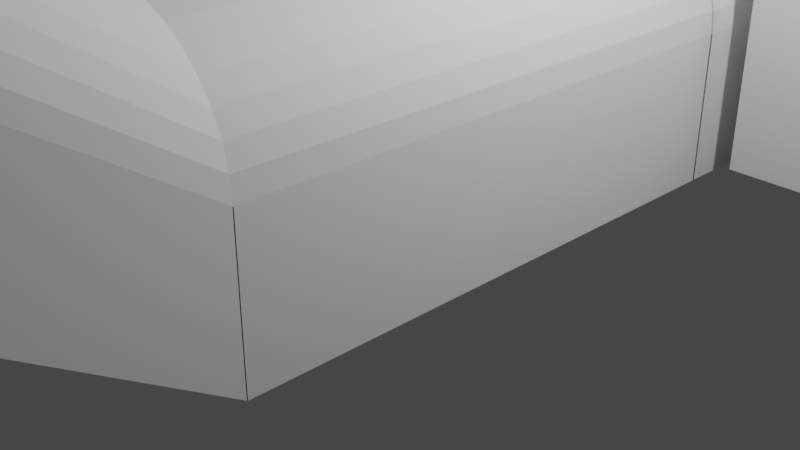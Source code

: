 # Source: Estrutura4.blend  (saved by Blender 3.0.32; exported with 4.5.12 LTS)
import bpy
from mathutils import Matrix  # noqa: F401  (used for matrix-valued properties, if any)

bpy.ops.wm.read_factory_settings(use_empty=True)
scene = bpy.context.scene
scene.name = 'Scene'

# ---- collections
col_collection = bpy.data.collections.new('Collection'); scene.collection.children.link(col_collection)
col_collection_2 = bpy.data.collections.new('Collection 2'); scene.collection.children.link(col_collection_2)
col_collection_3 = bpy.data.collections.new('Collection 3'); scene.collection.children.link(col_collection_3)
col_collection_4 = bpy.data.collections.new('Collection 4'); scene.collection.children.link(col_collection_4)

# ---- world
world_world = bpy.data.worlds.new('World'); scene.world = world_world
world_world.use_nodes = True; world_world.node_tree.nodes.clear()
_N = world_world.node_tree.nodes; _L = world_world.node_tree.links
n0 = _N.new('ShaderNodeOutputWorld'); n0.name = 'World Output'; n0.location = (300, 300)
n1 = _N.new('ShaderNodeBackground'); n1.name = 'Background'; n1.location = (10, 300)
n1.inputs[0].default_value = (0.05088, 0.05088, 0.05088, 1.0)
_L.new(n1.outputs[0], n0.inputs[0])
n0.is_active_output = True
world_world.color = (0.05088, 0.05088, 0.05088)
world_world.use_sun_shadow = False
world_world.sun_shadow_jitter_overblur = 0.0

# ---- cameras
cam_camera = bpy.data.cameras.new('Camera')
cam_camera.clip_end = 100.0
cam_camera.ortho_scale = 7.314

# ---- lights
light_light = bpy.data.lights.new('Light', 'POINT')
light_light.transmission_factor = 0.0
light_light.energy = 1000.0
light_light.shadow_soft_size = 0.1
light_light.shadow_maximum_resolution = 0.006
light_light.use_absolute_resolution = True

# ---- meshes
me_cube_001 = bpy.data.meshes.new('Cube.001')
me_cube_001.from_pydata([(-1.5, -3.0, -1.5), (-1.5, 3.0, -1.5), (1.5, -3.0, -1.5), (1.5, 3.0, -1.5), (-0.1359, -3.0, 1.5), (-1.5, -3.0, 0.1359), (-0.3728, -3.0, 1.479), (-0.6025, -3.0, 1.418), (-0.818, -3.0, 1.317), (-1.013, -3.0, 1.181), (-1.181, -3.0, 1.013), (-1.317, -3.0, 0.818), (-1.418, -3.0, 0.6025), (-1.479, -3.0, 0.3728), (-1.5, 3.0, 0.1359), (-0.1359, 3.0, 1.5), (-1.479, 3.0, 0.3728), (-1.418, 3.0, 0.6025), (-1.317, 3.0, 0.818), (-1.181, 3.0, 1.013), (-1.013, 3.0, 1.181), (-0.818, 3.0, 1.317), (-0.6025, 3.0, 1.418), (-0.3728, 3.0, 1.479), (1.5, -3.0, 0.1359), (0.1359, -3.0, 1.5), (1.479, -3.0, 0.3728), (1.418, -3.0, 0.6025), (1.317, -3.0, 0.818), (1.181, -3.0, 1.013), (1.013, -3.0, 1.181), (0.818, -3.0, 1.317), (0.6025, -3.0, 1.418), (0.3728, -3.0, 1.479), (0.1359, 3.0, 1.5), (1.5, 3.0, 0.1359), (0.3728, 3.0, 1.479), (0.6025, 3.0, 1.418), (0.818, 3.0, 1.317), (1.013, 3.0, 1.181), (1.181, 3.0, 1.013), (1.317, 3.0, 0.818), (1.418, 3.0, 0.6025), (1.479, 3.0, 0.3728)], [], [(34, 25, 4, 15), (1, 0, 2, 3), (3, 2, 24, 35), (4, 6, 23, 15), (6, 7, 22, 23), (7, 8, 21, 22), (8, 9, 20, 21), (9, 10, 19, 20), (10, 11, 18, 19), (11, 12, 17, 18), (12, 13, 16, 17), (13, 5, 14, 16), (34, 36, 33, 25), (36, 37, 32, 33), (37, 38, 31, 32), (38, 39, 30, 31), (39, 40, 29, 30), (40, 41, 28, 29), (41, 42, 27, 28), (42, 43, 26, 27), (43, 35, 24, 26), (0, 1, 14, 5)])
_uv = me_cube_001.uv_layers.new(name='UVMap')
_uv.uv.foreach_set('vector', [0.7387, 0.5, 0.7387, 0.75, 0.7613, 0.75, 0.7613, 0.5, 0.125, 0.5, 0.125, 0.75, 0.375, 0.75, 0.375, 0.5, 0.375, 0.5, 0.375, 0.75, 0.5113, 0.75, 0.5113, 0.5, 0.7613, 0.75, 0.7811, 0.75, 0.7811, 0.5, 0.7613, 0.5, 0.7811, 0.75, 0.8002, 0.75, 0.8002, 0.5, 0.7811, 0.5, 0.8002, 0.75, 0.8182, 0.75, 0.8182, 0.5, 0.8002, 0.5, 0.8182, 0.75, 0.8344, 0.75, 0.8344, 0.5, 0.8182, 0.5, 0.625, 0.0, 0.5844, 0.0, 0.5844, 0.25, 0.625, 0.25, 0.5844, 0.0, 0.5682, 0.0, 0.5682, 0.25, 0.5844, 0.25, 0.5682, 0.0, 0.5502, 0.0, 0.5502, 0.25, 0.5682, 0.25, 0.5502, 0.0, 0.5311, 0.0, 0.5311, 0.25, 0.5502, 0.25, 0.5311, 0.0, 0.5113, 0.0, 0.5113, 0.25, 0.5311, 0.25, 0.7387, 0.5, 0.7189, 0.5, 0.7189, 0.75, 0.7387, 0.75, 0.7189, 0.5, 0.6998, 0.5, 0.6998, 0.75, 0.7189, 0.75, 0.6998, 0.5, 0.6818, 0.5, 0.6818, 0.75, 0.6998, 0.75, 0.6818, 0.5, 0.6656, 0.5, 0.6656, 0.75, 0.6818, 0.75, 0.6656, 0.5, 0.5844, 0.5, 0.5844, 0.75, 0.6656, 0.75, 0.5844, 0.5, 0.5682, 0.5, 0.5682, 0.75, 0.5844, 0.75, 0.5682, 0.5, 0.5502, 0.5, 0.5502, 0.75, 0.5682, 0.75, 0.5502, 0.5, 0.5311, 0.5, 0.5311, 0.75, 0.5502, 0.75, 0.5311, 0.5, 0.5113, 0.5, 0.5113, 0.75, 0.5311, 0.75, 0.375, 0.0, 0.375, 0.25, 0.5113, 0.25, 0.5113, 0.0])
me_cube_001.use_remesh_fix_poles = True
me_cube_001.use_remesh_preserve_attributes = False
me_cube_001.update()
me_cube = bpy.data.meshes.new('Cube')
me_cube.from_pydata([(-1.5, -0.15, 0.1), (-1.5, 0.15, -0.1), (-1.5, 0.15, 0.1), (1.5, -0.15, 0.1), (1.5, 0.15, -0.1), (1.5, 0.15, 0.1), (-1.5, -3.741, 2.491), (-1.5, 0.1494, -0.1), (1.5, -3.741, 2.491), (1.5, 0.1494, -0.1), (-0.1359, -3.741, 5.491), (-1.5, -3.741, 4.127), (-0.3728, -3.741, 5.47), (-0.6025, -3.741, 5.409), (-0.818, -3.741, 5.308), (-1.013, -3.741, 5.172), (-1.181, -3.741, 5.004), (-1.317, -3.741, 4.809), (-1.418, -3.741, 4.593), (-1.479, -3.741, 4.364), (-1.5, 0.1494, 1.536), (-0.1359, 0.1494, 2.9), (-1.479, 0.1494, 1.773), (-1.418, 0.1494, 2.002), (-1.317, 0.1494, 2.218), (-1.181, 0.1494, 2.413), (-1.013, 0.1494, 2.581), (-0.818, 0.1494, 2.717), (-0.6025, 0.1494, 2.818), (-0.3728, 0.1494, 2.879), (1.5, -3.741, 4.127), (0.1359, -3.741, 5.491), (1.479, -3.741, 4.364), (1.418, -3.741, 4.593), (1.317, -3.741, 4.809), (1.181, -3.741, 5.004), (1.013, -3.741, 5.172), (0.818, -3.741, 5.308), (0.6025, -3.741, 5.409), (0.3728, -3.741, 5.47), (0.1359, 0.1494, 2.9), (1.5, 0.1494, 1.536), (0.3728, 0.1494, 2.879), (0.6025, 0.1494, 2.818), (0.818, 0.1494, 2.717), (1.013, 0.1494, 2.581), (1.181, 0.1494, 2.413), (1.317, 0.1494, 2.218), (1.418, 0.1494, 2.002), (1.479, 0.1494, 1.773), (-1.5, -0.4506, 0.3), (-1.5, -0.1506, 0.1), (-1.5, -0.1506, 0.3), (1.5, -0.4506, 0.3), (1.5, -0.1506, 0.1), (1.5, -0.1506, 0.3), (-1.5, -0.7506, 0.5), (-1.5, -0.4506, 0.3), (-1.5, -0.4506, 0.5), (1.5, -0.7506, 0.5), (1.5, -0.4506, 0.3), (1.5, -0.4506, 0.5), (-1.5, -1.051, 0.7), (-1.5, -0.7506, 0.5), (-1.5, -0.7506, 0.7), (1.5, -1.051, 0.7), (1.5, -0.7506, 0.5), (1.5, -0.7506, 0.7), (-1.5, -1.351, 0.9), (-1.5, -1.051, 0.7), (-1.5, -1.051, 0.9), (1.5, -1.351, 0.9), (1.5, -1.051, 0.7), (1.5, -1.051, 0.9), (-1.5, -1.651, 1.1), (-1.5, -1.351, 0.9), (-1.5, -1.351, 1.1), (1.5, -1.651, 1.1), (1.5, -1.351, 0.9), (1.5, -1.351, 1.1), (-1.5, -1.951, 1.3), (-1.5, -1.651, 1.1), (-1.5, -1.651, 1.3), (1.5, -1.951, 1.3), (1.5, -1.651, 1.1), (1.5, -1.651, 1.3), (-1.5, -2.248, 1.499), (-1.5, -1.948, 1.299), (-1.5, -1.948, 1.499), (1.5, -2.248, 1.499), (1.5, -1.948, 1.299), (1.5, -1.948, 1.499), (-1.5, -2.545, 1.7), (-1.5, -2.245, 1.5), (-1.5, -2.245, 1.7), (1.5, -2.545, 1.7), (1.5, -2.245, 1.5), (1.5, -2.245, 1.7), (-1.5, -2.844, 1.901), (-1.5, -2.544, 1.701), (-1.5, -2.544, 1.901), (1.5, -2.844, 1.901), (1.5, -2.544, 1.701), (1.5, -2.544, 1.901), (-1.5, -3.142, 2.099), (-1.5, -2.842, 1.899), (-1.5, -2.842, 2.099), (1.5, -3.142, 2.099), (1.5, -2.842, 1.899), (1.5, -2.842, 2.099), (-1.5, -3.444, 2.298), (-1.5, -3.144, 2.098), (-1.5, -3.144, 2.298), (1.5, -3.444, 2.298), (1.5, -3.144, 2.098), (1.5, -3.144, 2.298), (-1.5, -3.743, 2.497), (-1.5, -3.443, 2.297), (-1.5, -3.443, 2.497), (1.5, -3.743, 2.497), (1.5, -3.443, 2.297), (1.5, -3.443, 2.497)], [], [(1, 2, 5, 4), (5, 2, 0, 3), (40, 31, 10, 21), (9, 8, 30, 41), (10, 12, 29, 21), (12, 13, 28, 29), (13, 14, 27, 28), (14, 15, 26, 27), (15, 16, 25, 26), (16, 17, 24, 25), (17, 18, 23, 24), (18, 19, 22, 23), (19, 11, 20, 22), (40, 42, 39, 31), (42, 43, 38, 39), (43, 44, 37, 38), (44, 45, 36, 37), (45, 46, 35, 36), (46, 47, 34, 35), (47, 48, 33, 34), (48, 49, 32, 33), (49, 41, 30, 32), (6, 7, 20, 11), (51, 52, 55, 54), (55, 52, 50, 53), (57, 58, 61, 60), (61, 58, 56, 59), (63, 64, 67, 66), (67, 64, 62, 65), (69, 70, 73, 72), (73, 70, 68, 71), (75, 76, 79, 78), (79, 76, 74, 77), (81, 82, 85, 84), (85, 82, 80, 83), (87, 88, 91, 90), (91, 88, 86, 89), (93, 94, 97, 96), (97, 94, 92, 95), (99, 100, 103, 102), (103, 100, 98, 101), (105, 106, 109, 108), (109, 106, 104, 107), (111, 112, 115, 114), (115, 112, 110, 113), (117, 118, 121, 120), (121, 118, 116, 119)])
_uv = me_cube.uv_layers.new(name='UVMap')
_uv.uv.foreach_set('vector', [0.375, 0.25, 0.625, 0.25, 0.625, 0.5, 0.375, 0.5, 0.625, 0.5, 0.875, 0.5, 0.875, 0.75, 0.625, 0.75, 0.7387, 0.5, 0.7387, 0.75, 0.7613, 0.75, 0.7613, 0.5, 0.375, 0.5, 0.375, 0.75, 0.5113, 0.75, 0.5113, 0.5, 0.7613, 0.75, 0.7811, 0.75, 0.7811, 0.5, 0.7613, 0.5, 0.7811, 0.75, 0.8002, 0.75, 0.8002, 0.5, 0.7811, 0.5, 0.8002, 0.75, 0.8182, 0.75, 0.8182, 0.5, 0.8002, 0.5, 0.8182, 0.75, 0.8344, 0.75, 0.8344, 0.5, 0.8182, 0.5, 0.625, 0.0, 0.5844, 0.0, 0.5844, 0.25, 0.625, 0.25, 0.5844, 0.0, 0.5682, 0.0, 0.5682, 0.25, 0.5844, 0.25, 0.5682, 0.0, 0.5502, 0.0, 0.5502, 0.25, 0.5682, 0.25, 0.5502, 0.0, 0.5311, 0.0, 0.5311, 0.25, 0.5502, 0.25, 0.5311, 0.0, 0.5113, 0.0, 0.5113, 0.25, 0.5311, 0.25, 0.7387, 0.5, 0.7189, 0.5, 0.7189, 0.75, 0.7387, 0.75, 0.7189, 0.5, 0.6998, 0.5, 0.6998, 0.75, 0.7189, 0.75, 0.6998, 0.5, 0.6818, 0.5, 0.6818, 0.75, 0.6998, 0.75, 0.6818, 0.5, 0.6656, 0.5, 0.6656, 0.75, 0.6818, 0.75, 0.6656, 0.5, 0.5844, 0.5, 0.5844, 0.75, 0.6656, 0.75, 0.5844, 0.5, 0.5682, 0.5, 0.5682, 0.75, 0.5844, 0.75, 0.5682, 0.5, 0.5502, 0.5, 0.5502, 0.75, 0.5682, 0.75, 0.5502, 0.5, 0.5311, 0.5, 0.5311, 0.75, 0.5502, 0.75, 0.5311, 0.5, 0.5113, 0.5, 0.5113, 0.75, 0.5311, 0.75, 0.375, 0.0, 0.375, 0.25, 0.5113, 0.25, 0.5113, 0.0, 0.375, 0.25, 0.625, 0.25, 0.625, 0.5, 0.375, 0.5, 0.625, 0.5, 0.875, 0.5, 0.875, 0.75, 0.625, 0.75, 0.375, 0.25, 0.625, 0.25, 0.625, 0.5, 0.375, 0.5, 0.625, 0.5, 0.875, 0.5, 0.875, 0.75, 0.625, 0.75, 0.375, 0.25, 0.625, 0.25, 0.625, 0.5, 0.375, 0.5, 0.625, 0.5, 0.875, 0.5, 0.875, 0.75, 0.625, 0.75, 0.375, 0.25, 0.625, 0.25, 0.625, 0.5, 0.375, 0.5, 0.625, 0.5, 0.875, 0.5, 0.875, 0.75, 0.625, 0.75, 0.375, 0.25, 0.625, 0.25, 0.625, 0.5, 0.375, 0.5, 0.625, 0.5, 0.875, 0.5, 0.875, 0.75, 0.625, 0.75, 0.375, 0.25, 0.625, 0.25, 0.625, 0.5, 0.375, 0.5, 0.625, 0.5, 0.875, 0.5, 0.875, 0.75, 0.625, 0.75, 0.375, 0.25, 0.625, 0.25, 0.625, 0.5, 0.375, 0.5, 0.625, 0.5, 0.875, 0.5, 0.875, 0.75, 0.625, 0.75, 0.375, 0.25, 0.625, 0.25, 0.625, 0.5, 0.375, 0.5, 0.625, 0.5, 0.875, 0.5, 0.875, 0.75, 0.625, 0.75, 0.375, 0.25, 0.625, 0.25, 0.625, 0.5, 0.375, 0.5, 0.625, 0.5, 0.875, 0.5, 0.875, 0.75, 0.625, 0.75, 0.375, 0.25, 0.625, 0.25, 0.625, 0.5, 0.375, 0.5, 0.625, 0.5, 0.875, 0.5, 0.875, 0.75, 0.625, 0.75, 0.375, 0.25, 0.625, 0.25, 0.625, 0.5, 0.375, 0.5, 0.625, 0.5, 0.875, 0.5, 0.875, 0.75, 0.625, 0.75, 0.375, 0.25, 0.625, 0.25, 0.625, 0.5, 0.375, 0.5, 0.625, 0.5, 0.875, 0.5, 0.875, 0.75, 0.625, 0.75])
me_cube.use_remesh_fix_poles = True
me_cube.use_remesh_preserve_attributes = False
me_cube.update()
me_cube_002 = bpy.data.meshes.new('Cube.002')
me_cube_002.from_pydata([(-1.5, -3.0, -1.5), (-1.5, 3.0, -1.5), (1.5, -3.0, -1.5), (1.5, 3.0, -1.5), (-0.1359, -3.0, 1.5), (-1.5, -3.0, 0.1359), (-0.3728, -3.0, 1.479), (-0.6025, -3.0, 1.418), (-0.818, -3.0, 1.317), (-1.013, -3.0, 1.181), (-1.181, -3.0, 1.013), (-1.317, -3.0, 0.818), (-1.418, -3.0, 0.6025), (-1.479, -3.0, 0.3728), (-1.5, 3.0, 0.1359), (-0.1359, 3.0, 1.5), (-1.479, 3.0, 0.3728), (-1.418, 3.0, 0.6025), (-1.317, 3.0, 0.818), (-1.181, 3.0, 1.013), (-1.013, 3.0, 1.181), (-0.818, 3.0, 1.317), (-0.6025, 3.0, 1.418), (-0.3728, 3.0, 1.479), (1.5, -3.0, 0.1359), (0.1359, -3.0, 1.5), (1.479, -3.0, 0.3728), (1.418, -3.0, 0.6025), (1.317, -3.0, 0.818), (1.181, -3.0, 1.013), (1.013, -3.0, 1.181), (0.818, -3.0, 1.317), (0.6025, -3.0, 1.418), (0.3728, -3.0, 1.479), (0.1359, 3.0, 1.5), (1.5, 3.0, 0.1359), (0.3728, 3.0, 1.479), (0.6025, 3.0, 1.418), (0.818, 3.0, 1.317), (1.013, 3.0, 1.181), (1.181, 3.0, 1.013), (1.317, 3.0, 0.818), (1.418, 3.0, 0.6025), (1.479, 3.0, 0.3728), (-1.5, -0.5012, -1.5), (1.5, -0.5012, -1.5), (-0.1359, -0.5012, 1.5), (-0.3728, -0.5012, 1.479), (-0.6025, -0.5012, 1.418), (-0.818, -0.5012, 1.317), (-1.013, -0.5012, 1.181), (-1.181, -0.5012, 1.013), (-1.317, -0.5012, 0.818), (-1.418, -0.5012, 0.6025), (-1.479, -0.5012, 0.3728), (-1.5, -0.5012, 0.1359), (0.1359, -0.5012, 1.5), (0.3728, -0.5012, 1.479), (0.6025, -0.5012, 1.418), (0.818, -0.5012, 1.317), (1.013, -0.5012, 1.181), (1.181, -0.5012, 1.013), (1.317, -0.5012, 0.818), (1.418, -0.5012, 0.6025), (1.479, -0.5012, 0.3728), (1.5, -0.5012, 0.1359), (1.5, 0.5015, -1.5), (-0.1359, 0.5015, 1.5), (0.3728, 0.5015, 1.479), (0.6025, 0.5015, 1.418), (0.818, 0.5015, 1.317), (1.013, 0.5015, 1.181), (1.181, 0.5015, 1.013), (1.317, 0.5015, 0.818), (1.418, 0.5015, 0.6025), (1.479, 0.5015, 0.3728), (1.5, 0.5015, 0.1359), (-1.5, 0.5015, -1.5), (-0.3728, 0.5015, 1.479), (-0.6025, 0.5015, 1.418), (-0.818, 0.5015, 1.317), (-1.013, 0.5015, 1.181), (-1.181, 0.5015, 1.013), (-1.317, 0.5015, 0.818), (-1.418, 0.5015, 0.6025), (-1.479, 0.5015, 0.3728), (-1.5, 0.5015, 0.1359), (0.1359, 0.5015, 1.5), (2.123, -0.5012, -1.5), (2.123, -0.5012, 0.1359), (2.123, 0.5015, -1.5), (2.123, 0.5015, 0.1359)], [], [(56, 25, 4, 46), (44, 0, 2, 45), (45, 2, 24, 65), (67, 78, 23, 15), (78, 79, 22, 23), (79, 80, 21, 22), (80, 81, 20, 21), (81, 82, 19, 20), (82, 83, 18, 19), (83, 84, 17, 18), (84, 85, 16, 17), (85, 86, 14, 16), (56, 57, 33, 25), (57, 58, 32, 33), (58, 59, 31, 32), (59, 60, 30, 31), (60, 61, 29, 30), (61, 62, 28, 29), (62, 63, 27, 28), (63, 64, 26, 27), (64, 65, 24, 26), (77, 1, 14, 86), (0, 44, 55, 5), (75, 76, 65, 64), (74, 75, 64, 63), (73, 74, 63, 62), (72, 73, 62, 61), (71, 72, 61, 60), (70, 71, 60, 59), (69, 70, 59, 58), (68, 69, 58, 57), (87, 68, 57, 56), (13, 5, 55, 54), (12, 13, 54, 53), (11, 12, 53, 52), (10, 11, 52, 51), (9, 10, 51, 50), (8, 9, 50, 49), (7, 8, 49, 48), (6, 7, 48, 47), (4, 6, 47, 46), (76, 66, 90, 91), (77, 44, 45, 66), (87, 56, 46, 67), (34, 87, 67, 15), (1, 77, 66, 3), (3, 66, 76, 35), (34, 36, 68, 87), (36, 37, 69, 68), (37, 38, 70, 69), (38, 39, 71, 70), (39, 40, 72, 71), (40, 41, 73, 72), (41, 42, 74, 73), (42, 43, 75, 74), (43, 35, 76, 75), (44, 77, 86, 55), (54, 55, 86, 85), (53, 54, 85, 84), (52, 53, 84, 83), (51, 52, 83, 82), (50, 51, 82, 81), (49, 50, 81, 80), (48, 49, 80, 79), (47, 48, 79, 78), (46, 47, 78, 67), (66, 45, 88, 90), (65, 76, 91, 89), (45, 65, 89, 88)])
_uv = me_cube_002.uv_layers.new(name='UVMap')
_uv.uv.foreach_set('vector', [0.7387, 0.6459, 0.7387, 0.75, 0.7613, 0.75, 0.7613, 0.6459, 0.125, 0.6459, 0.125, 0.75, 0.375, 0.75, 0.375, 0.6459, 0.375, 0.6459, 0.375, 0.75, 0.5113, 0.75, 0.5113, 0.6459, 0.7613, 0.6041, 0.7811, 0.6041, 0.7811, 0.5, 0.7613, 0.5, 0.7811, 0.6041, 0.8002, 0.6041, 0.8002, 0.5, 0.7811, 0.5, 0.8002, 0.6041, 0.8182, 0.6041, 0.8182, 0.5, 0.8002, 0.5, 0.8182, 0.6041, 0.8344, 0.6041, 0.8344, 0.5, 0.8182, 0.5, 0.625, 0.1459, 0.5844, 0.1459, 0.5844, 0.25, 0.625, 0.25, 0.5844, 0.1459, 0.5682, 0.1459, 0.5682, 0.25, 0.5844, 0.25, 0.5682, 0.1459, 0.5502, 0.1459, 0.5502, 0.25, 0.5682, 0.25, 0.5502, 0.1459, 0.5311, 0.1459, 0.5311, 0.25, 0.5502, 0.25, 0.5311, 0.1459, 0.5113, 0.1459, 0.5113, 0.25, 0.5311, 0.25, 0.7387, 0.6459, 0.7189, 0.6459, 0.7189, 0.75, 0.7387, 0.75, 0.7189, 0.6459, 0.6998, 0.6459, 0.6998, 0.75, 0.7189, 0.75, 0.6998, 0.6459, 0.6818, 0.6459, 0.6818, 0.75, 0.6998, 0.75, 0.6818, 0.6459, 0.6656, 0.6459, 0.6656, 0.75, 0.6818, 0.75, 0.6656, 0.6459, 0.5844, 0.6459, 0.5844, 0.75, 0.6656, 0.75, 0.5844, 0.6459, 0.5682, 0.6459, 0.5682, 0.75, 0.5844, 0.75, 0.5682, 0.6459, 0.5502, 0.6459, 0.5502, 0.75, 0.5682, 0.75, 0.5502, 0.6459, 0.5311, 0.6459, 0.5311, 0.75, 0.5502, 0.75, 0.5311, 0.6459, 0.5113, 0.6459, 0.5113, 0.75, 0.5311, 0.75, 0.375, 0.1459, 0.375, 0.25, 0.5113, 0.25, 0.5113, 0.1459, 0.375, 0.0, 0.375, 0.1041, 0.5113, 0.1041, 0.5113, 0.0, 0.5311, 0.6041, 0.5113, 0.6041, 0.5113, 0.6459, 0.5311, 0.6459, 0.5502, 0.6041, 0.5311, 0.6041, 0.5311, 0.6459, 0.5502, 0.6459, 0.5682, 0.6041, 0.5502, 0.6041, 0.5502, 0.6459, 0.5682, 0.6459, 0.5844, 0.6041, 0.5682, 0.6041, 0.5682, 0.6459, 0.5844, 0.6459, 0.6656, 0.6041, 0.5844, 0.6041, 0.5844, 0.6459, 0.6656, 0.6459, 0.6818, 0.6041, 0.6656, 0.6041, 0.6656, 0.6459, 0.6818, 0.6459, 0.6998, 0.6041, 0.6818, 0.6041, 0.6818, 0.6459, 0.6998, 0.6459, 0.7189, 0.6041, 0.6998, 0.6041, 0.6998, 0.6459, 0.7189, 0.6459, 0.7387, 0.6041, 0.7189, 0.6041, 0.7189, 0.6459, 0.7387, 0.6459, 0.5311, 0.0, 0.5113, 0.0, 0.5113, 0.1041, 0.5311, 0.1041, 0.5502, 0.0, 0.5311, 0.0, 0.5311, 0.1041, 0.5502, 0.1041, 0.5682, 0.0, 0.5502, 0.0, 0.5502, 0.1041, 0.5682, 0.1041, 0.5844, 0.0, 0.5682, 0.0, 0.5682, 0.1041, 0.5844, 0.1041, 0.625, 0.0, 0.5844, 0.0, 0.5844, 0.1041, 0.625, 0.1041, 0.8182, 0.75, 0.8344, 0.75, 0.8344, 0.6459, 0.8182, 0.6459, 0.8002, 0.75, 0.8182, 0.75, 0.8182, 0.6459, 0.8002, 0.6459, 0.7811, 0.75, 0.8002, 0.75, 0.8002, 0.6459, 0.7811, 0.6459, 0.7613, 0.75, 0.7811, 0.75, 0.7811, 0.6459, 0.7613, 0.6459, 0.5113, 0.6041, 0.375, 0.6041, 0.375, 0.6041, 0.5113, 0.6041, 0.125, 0.6041, 0.125, 0.6459, 0.375, 0.6459, 0.375, 0.6041, 0.7387, 0.6041, 0.7387, 0.6459, 0.7613, 0.6459, 0.7613, 0.6041, 0.7387, 0.5, 0.7387, 0.6041, 0.7613, 0.6041, 0.7613, 0.5, 0.125, 0.5, 0.125, 0.6041, 0.375, 0.6041, 0.375, 0.5, 0.375, 0.5, 0.375, 0.6041, 0.5113, 0.6041, 0.5113, 0.5, 0.7387, 0.5, 0.7189, 0.5, 0.7189, 0.6041, 0.7387, 0.6041, 0.7189, 0.5, 0.6998, 0.5, 0.6998, 0.6041, 0.7189, 0.6041, 0.6998, 0.5, 0.6818, 0.5, 0.6818, 0.6041, 0.6998, 0.6041, 0.6818, 0.5, 0.6656, 0.5, 0.6656, 0.6041, 0.6818, 0.6041, 0.6656, 0.5, 0.5844, 0.5, 0.5844, 0.6041, 0.6656, 0.6041, 0.5844, 0.5, 0.5682, 0.5, 0.5682, 0.6041, 0.5844, 0.6041, 0.5682, 0.5, 0.5502, 0.5, 0.5502, 0.6041, 0.5682, 0.6041, 0.5502, 0.5, 0.5311, 0.5, 0.5311, 0.6041, 0.5502, 0.6041, 0.5311, 0.5, 0.5113, 0.5, 0.5113, 0.6041, 0.5311, 0.6041, 0.375, 0.1041, 0.375, 0.1459, 0.5113, 0.1459, 0.5113, 0.1041, 0.5311, 0.1041, 0.5113, 0.1041, 0.5113, 0.1459, 0.5311, 0.1459, 0.5502, 0.1041, 0.5311, 0.1041, 0.5311, 0.1459, 0.5502, 0.1459, 0.5682, 0.1041, 0.5502, 0.1041, 0.5502, 0.1459, 0.5682, 0.1459, 0.5844, 0.1041, 0.5682, 0.1041, 0.5682, 0.1459, 0.5844, 0.1459, 0.625, 0.1041, 0.5844, 0.1041, 0.5844, 0.1459, 0.625, 0.1459, 0.8182, 0.6459, 0.8344, 0.6459, 0.8344, 0.6041, 0.8182, 0.6041, 0.8002, 0.6459, 0.8182, 0.6459, 0.8182, 0.6041, 0.8002, 0.6041, 0.7811, 0.6459, 0.8002, 0.6459, 0.8002, 0.6041, 0.7811, 0.6041, 0.7613, 0.6459, 0.7811, 0.6459, 0.7811, 0.6041, 0.7613, 0.6041, 0.375, 0.6041, 0.375, 0.6459, 0.375, 0.6459, 0.375, 0.6041, 0.5113, 0.6459, 0.5113, 0.6041, 0.5113, 0.6041, 0.5113, 0.6459, 0.375, 0.6459, 0.5113, 0.6459, 0.5113, 0.6459, 0.375, 0.6459])
me_cube_002.use_remesh_fix_poles = True
me_cube_002.use_remesh_preserve_attributes = False
me_cube_002.update()
me_cube_003 = bpy.data.meshes.new('Cube.003')
me_cube_003.from_pydata([(-1.5, -3.0, -1.5), (-1.5, 3.0, -1.5), (1.5, -3.0, -1.5), (1.5, 3.0, -1.5), (-0.1359, -3.0, 1.5), (-1.5, -3.0, 0.1359), (-0.3728, -3.0, 1.479), (-0.6025, -3.0, 1.418), (-0.818, -3.0, 1.317), (-1.013, -3.0, 1.181), (-1.181, -3.0, 1.013), (-1.317, -3.0, 0.818), (-1.418, -3.0, 0.6025), (-1.479, -3.0, 0.3728), (-1.5, 3.0, 0.1359), (-0.1359, 3.0, 1.5), (-1.479, 3.0, 0.3728), (-1.418, 3.0, 0.6025), (-1.317, 3.0, 0.818), (-1.181, 3.0, 1.013), (-1.013, 3.0, 1.181), (-0.818, 3.0, 1.317), (-0.6025, 3.0, 1.418), (-0.3728, 3.0, 1.479), (1.5, -3.0, 0.1359), (0.1359, -3.0, 1.5), (1.479, -3.0, 0.3728), (1.418, -3.0, 0.6025), (1.317, -3.0, 0.818), (1.181, -3.0, 1.013), (1.013, -3.0, 1.181), (0.818, -3.0, 1.317), (0.6025, -3.0, 1.418), (0.3728, -3.0, 1.479), (0.1359, 3.0, 1.5), (1.5, 3.0, 0.1359), (0.3728, 3.0, 1.479), (0.6025, 3.0, 1.418), (0.818, 3.0, 1.317), (1.013, 3.0, 1.181), (1.181, 3.0, 1.013), (1.317, 3.0, 0.818), (1.418, 3.0, 0.6025), (1.479, 3.0, 0.3728), (-1.5, -0.5012, -1.5), (1.5, -0.5012, -1.5), (-0.1359, -0.5012, 1.5), (-0.3728, -0.5012, 1.479), (-0.6025, -0.5012, 1.418), (-0.818, -0.5012, 1.317), (-1.013, -0.5012, 1.181), (-1.181, -0.5012, 1.013), (-1.317, -0.5012, 0.818), (-1.418, -0.5012, 0.6025), (-1.479, -0.5012, 0.3728), (-1.5, -0.5012, 0.1359), (0.1359, -0.5012, 1.5), (0.3728, -0.5012, 1.479), (0.6025, -0.5012, 1.418), (0.818, -0.5012, 1.317), (1.013, -0.5012, 1.181), (1.181, -0.5012, 1.013), (1.317, -0.5012, 0.818), (1.418, -0.5012, 0.6025), (1.479, -0.5012, 0.3728), (1.5, -0.5012, 0.1359), (1.5, 0.5015, -1.5), (-0.1359, 0.5015, 1.5), (0.3728, 0.5015, 1.479), (0.6025, 0.5015, 1.418), (0.818, 0.5015, 1.317), (1.013, 0.5015, 1.181), (1.181, 0.5015, 1.013), (1.317, 0.5015, 0.818), (1.418, 0.5015, 0.6025), (1.479, 0.5015, 0.3728), (1.5, 0.5015, 0.1359), (-1.5, 0.5015, -1.5), (-0.3728, 0.5015, 1.479), (-0.6025, 0.5015, 1.418), (-0.818, 0.5015, 1.317), (-1.013, 0.5015, 1.181), (-1.181, 0.5015, 1.013), (-1.317, 0.5015, 0.818), (-1.418, 0.5015, 0.6025), (-1.479, 0.5015, 0.3728), (-1.5, 0.5015, 0.1359), (0.1359, 0.5015, 1.5), (2.123, -0.5012, -1.5), (2.123, -0.5012, 0.1359), (2.123, 0.5015, -1.5), (2.123, 0.5015, 0.1359)], [], [(56, 25, 4, 46), (44, 0, 2, 45), (45, 2, 24, 65), (67, 78, 23, 15), (78, 79, 22, 23), (79, 80, 21, 22), (80, 81, 20, 21), (81, 82, 19, 20), (82, 83, 18, 19), (83, 84, 17, 18), (84, 85, 16, 17), (85, 86, 14, 16), (56, 57, 33, 25), (57, 58, 32, 33), (58, 59, 31, 32), (59, 60, 30, 31), (60, 61, 29, 30), (61, 62, 28, 29), (62, 63, 27, 28), (63, 64, 26, 27), (64, 65, 24, 26), (77, 1, 14, 86), (0, 44, 55, 5), (75, 76, 65, 64), (74, 75, 64, 63), (73, 74, 63, 62), (72, 73, 62, 61), (71, 72, 61, 60), (70, 71, 60, 59), (69, 70, 59, 58), (68, 69, 58, 57), (87, 68, 57, 56), (13, 5, 55, 54), (12, 13, 54, 53), (11, 12, 53, 52), (10, 11, 52, 51), (9, 10, 51, 50), (8, 9, 50, 49), (7, 8, 49, 48), (6, 7, 48, 47), (4, 6, 47, 46), (76, 66, 90, 91), (77, 44, 45, 66), (87, 56, 46, 67), (34, 87, 67, 15), (1, 77, 66, 3), (3, 66, 76, 35), (34, 36, 68, 87), (36, 37, 69, 68), (37, 38, 70, 69), (38, 39, 71, 70), (39, 40, 72, 71), (40, 41, 73, 72), (41, 42, 74, 73), (42, 43, 75, 74), (43, 35, 76, 75), (44, 77, 86, 55), (54, 55, 86, 85), (53, 54, 85, 84), (52, 53, 84, 83), (51, 52, 83, 82), (50, 51, 82, 81), (49, 50, 81, 80), (48, 49, 80, 79), (47, 48, 79, 78), (46, 47, 78, 67), (66, 45, 88, 90), (65, 76, 91, 89), (45, 65, 89, 88)])
_uv = me_cube_003.uv_layers.new(name='UVMap')
_uv.uv.foreach_set('vector', [0.7387, 0.6459, 0.7387, 0.75, 0.7613, 0.75, 0.7613, 0.6459, 0.125, 0.6459, 0.125, 0.75, 0.375, 0.75, 0.375, 0.6459, 0.375, 0.6459, 0.375, 0.75, 0.5113, 0.75, 0.5113, 0.6459, 0.7613, 0.6041, 0.7811, 0.6041, 0.7811, 0.5, 0.7613, 0.5, 0.7811, 0.6041, 0.8002, 0.6041, 0.8002, 0.5, 0.7811, 0.5, 0.8002, 0.6041, 0.8182, 0.6041, 0.8182, 0.5, 0.8002, 0.5, 0.8182, 0.6041, 0.8344, 0.6041, 0.8344, 0.5, 0.8182, 0.5, 0.625, 0.1459, 0.5844, 0.1459, 0.5844, 0.25, 0.625, 0.25, 0.5844, 0.1459, 0.5682, 0.1459, 0.5682, 0.25, 0.5844, 0.25, 0.5682, 0.1459, 0.5502, 0.1459, 0.5502, 0.25, 0.5682, 0.25, 0.5502, 0.1459, 0.5311, 0.1459, 0.5311, 0.25, 0.5502, 0.25, 0.5311, 0.1459, 0.5113, 0.1459, 0.5113, 0.25, 0.5311, 0.25, 0.7387, 0.6459, 0.7189, 0.6459, 0.7189, 0.75, 0.7387, 0.75, 0.7189, 0.6459, 0.6998, 0.6459, 0.6998, 0.75, 0.7189, 0.75, 0.6998, 0.6459, 0.6818, 0.6459, 0.6818, 0.75, 0.6998, 0.75, 0.6818, 0.6459, 0.6656, 0.6459, 0.6656, 0.75, 0.6818, 0.75, 0.6656, 0.6459, 0.5844, 0.6459, 0.5844, 0.75, 0.6656, 0.75, 0.5844, 0.6459, 0.5682, 0.6459, 0.5682, 0.75, 0.5844, 0.75, 0.5682, 0.6459, 0.5502, 0.6459, 0.5502, 0.75, 0.5682, 0.75, 0.5502, 0.6459, 0.5311, 0.6459, 0.5311, 0.75, 0.5502, 0.75, 0.5311, 0.6459, 0.5113, 0.6459, 0.5113, 0.75, 0.5311, 0.75, 0.375, 0.1459, 0.375, 0.25, 0.5113, 0.25, 0.5113, 0.1459, 0.375, 0.0, 0.375, 0.1041, 0.5113, 0.1041, 0.5113, 0.0, 0.5311, 0.6041, 0.5113, 0.6041, 0.5113, 0.6459, 0.5311, 0.6459, 0.5502, 0.6041, 0.5311, 0.6041, 0.5311, 0.6459, 0.5502, 0.6459, 0.5682, 0.6041, 0.5502, 0.6041, 0.5502, 0.6459, 0.5682, 0.6459, 0.5844, 0.6041, 0.5682, 0.6041, 0.5682, 0.6459, 0.5844, 0.6459, 0.6656, 0.6041, 0.5844, 0.6041, 0.5844, 0.6459, 0.6656, 0.6459, 0.6818, 0.6041, 0.6656, 0.6041, 0.6656, 0.6459, 0.6818, 0.6459, 0.6998, 0.6041, 0.6818, 0.6041, 0.6818, 0.6459, 0.6998, 0.6459, 0.7189, 0.6041, 0.6998, 0.6041, 0.6998, 0.6459, 0.7189, 0.6459, 0.7387, 0.6041, 0.7189, 0.6041, 0.7189, 0.6459, 0.7387, 0.6459, 0.5311, 0.0, 0.5113, 0.0, 0.5113, 0.1041, 0.5311, 0.1041, 0.5502, 0.0, 0.5311, 0.0, 0.5311, 0.1041, 0.5502, 0.1041, 0.5682, 0.0, 0.5502, 0.0, 0.5502, 0.1041, 0.5682, 0.1041, 0.5844, 0.0, 0.5682, 0.0, 0.5682, 0.1041, 0.5844, 0.1041, 0.625, 0.0, 0.5844, 0.0, 0.5844, 0.1041, 0.625, 0.1041, 0.8182, 0.75, 0.8344, 0.75, 0.8344, 0.6459, 0.8182, 0.6459, 0.8002, 0.75, 0.8182, 0.75, 0.8182, 0.6459, 0.8002, 0.6459, 0.7811, 0.75, 0.8002, 0.75, 0.8002, 0.6459, 0.7811, 0.6459, 0.7613, 0.75, 0.7811, 0.75, 0.7811, 0.6459, 0.7613, 0.6459, 0.5113, 0.6041, 0.375, 0.6041, 0.375, 0.6041, 0.5113, 0.6041, 0.125, 0.6041, 0.125, 0.6459, 0.375, 0.6459, 0.375, 0.6041, 0.7387, 0.6041, 0.7387, 0.6459, 0.7613, 0.6459, 0.7613, 0.6041, 0.7387, 0.5, 0.7387, 0.6041, 0.7613, 0.6041, 0.7613, 0.5, 0.125, 0.5, 0.125, 0.6041, 0.375, 0.6041, 0.375, 0.5, 0.375, 0.5, 0.375, 0.6041, 0.5113, 0.6041, 0.5113, 0.5, 0.7387, 0.5, 0.7189, 0.5, 0.7189, 0.6041, 0.7387, 0.6041, 0.7189, 0.5, 0.6998, 0.5, 0.6998, 0.6041, 0.7189, 0.6041, 0.6998, 0.5, 0.6818, 0.5, 0.6818, 0.6041, 0.6998, 0.6041, 0.6818, 0.5, 0.6656, 0.5, 0.6656, 0.6041, 0.6818, 0.6041, 0.6656, 0.5, 0.5844, 0.5, 0.5844, 0.6041, 0.6656, 0.6041, 0.5844, 0.5, 0.5682, 0.5, 0.5682, 0.6041, 0.5844, 0.6041, 0.5682, 0.5, 0.5502, 0.5, 0.5502, 0.6041, 0.5682, 0.6041, 0.5502, 0.5, 0.5311, 0.5, 0.5311, 0.6041, 0.5502, 0.6041, 0.5311, 0.5, 0.5113, 0.5, 0.5113, 0.6041, 0.5311, 0.6041, 0.375, 0.1041, 0.375, 0.1459, 0.5113, 0.1459, 0.5113, 0.1041, 0.5311, 0.1041, 0.5113, 0.1041, 0.5113, 0.1459, 0.5311, 0.1459, 0.5502, 0.1041, 0.5311, 0.1041, 0.5311, 0.1459, 0.5502, 0.1459, 0.5682, 0.1041, 0.5502, 0.1041, 0.5502, 0.1459, 0.5682, 0.1459, 0.5844, 0.1041, 0.5682, 0.1041, 0.5682, 0.1459, 0.5844, 0.1459, 0.625, 0.1041, 0.5844, 0.1041, 0.5844, 0.1459, 0.625, 0.1459, 0.8182, 0.6459, 0.8344, 0.6459, 0.8344, 0.6041, 0.8182, 0.6041, 0.8002, 0.6459, 0.8182, 0.6459, 0.8182, 0.6041, 0.8002, 0.6041, 0.7811, 0.6459, 0.8002, 0.6459, 0.8002, 0.6041, 0.7811, 0.6041, 0.7613, 0.6459, 0.7811, 0.6459, 0.7811, 0.6041, 0.7613, 0.6041, 0.375, 0.6041, 0.375, 0.6459, 0.375, 0.6459, 0.375, 0.6041, 0.5113, 0.6459, 0.5113, 0.6041, 0.5113, 0.6041, 0.5113, 0.6459, 0.375, 0.6459, 0.5113, 0.6459, 0.5113, 0.6459, 0.375, 0.6459])
me_cube_003.use_remesh_fix_poles = True
me_cube_003.use_remesh_preserve_attributes = False
me_cube_003.update()
me_cube_019 = bpy.data.meshes.new('Cube.019')
me_cube_019.from_pydata([(-3.062, 1.513, -1.5), (-1.5, -3.0, -1.5), (-1.5, 3.0, -1.5), (2.938, 1.513, -1.5), (-3.062, -1.487, -1.5), (1.5, -3.0, -1.5), (2.938, -1.487, -1.5), (1.5, 3.0, -1.5), (-0.1359, -3.0, 1.5), (-3.062, 0.1488, 1.5), (-1.5, -3.0, 0.1359), (-3.062, 1.513, 0.1359), (-3.062, 0.3857, 1.479), (-0.3728, -3.0, 1.479), (-3.062, 0.6154, 1.418), (-0.6025, -3.0, 1.418), (-0.818, -3.0, 1.317), (-3.062, 0.8308, 1.317), (-1.013, -3.0, 1.181), (-3.062, 1.026, 1.181), (-3.062, 1.194, 1.013), (-1.181, -3.0, 1.013), (-1.317, -3.0, 0.818), (-3.062, 1.33, 0.818), (-3.062, 1.431, 0.6025), (-1.418, -3.0, 0.6025), (-3.062, 1.492, 0.3728), (-1.479, -3.0, 0.3728), (2.938, 1.513, 0.1359), (-1.5, 3.0, 0.1359), (-0.1359, 3.0, 1.5), (2.938, 0.1488, 1.5), (2.938, 1.492, 0.3728), (-1.479, 3.0, 0.3728), (2.938, 1.431, 0.6025), (-1.418, 3.0, 0.6025), (-1.317, 3.0, 0.818), (2.938, 1.33, 0.818), (2.938, 1.194, 1.013), (-1.181, 3.0, 1.013), (2.938, 1.026, 1.181), (-1.013, 3.0, 1.181), (2.938, 0.8308, 1.317), (-0.818, 3.0, 1.317), (2.938, 0.6154, 1.418), (-0.6025, 3.0, 1.418), (-0.3728, 3.0, 1.479), (2.938, 0.3857, 1.479), (-3.062, -1.487, 0.1359), (1.5, -3.0, 0.1359), (0.1359, -3.0, 1.5), (-3.062, -0.123, 1.5), (1.479, -3.0, 0.3728), (-3.062, -1.466, 0.3728), (1.418, -3.0, 0.6025), (-3.062, -1.405, 0.6025), (1.317, -3.0, 0.818), (-3.062, -1.304, 0.818), (1.181, -3.0, 1.013), (-3.062, -1.168, 1.013), (1.013, -3.0, 1.181), (-3.062, -0.9998, 1.181), (0.818, -3.0, 1.317), (-3.062, -0.8051, 1.317), (0.6025, -3.0, 1.418), (-3.062, -0.5896, 1.418), (-3.062, -0.3599, 1.479), (0.3728, -3.0, 1.479), (0.1359, 3.0, 1.5), (2.938, -0.123, 1.5), (1.5, 3.0, 0.1359), (2.938, -1.487, 0.1359), (2.938, -0.3599, 1.479), (0.3728, 3.0, 1.479), (2.938, -0.5896, 1.418), (0.6025, 3.0, 1.418), (2.938, -0.8051, 1.317), (0.818, 3.0, 1.317), (1.013, 3.0, 1.181), (2.938, -0.9998, 1.181), (1.181, 3.0, 1.013), (2.938, -1.168, 1.013), (2.938, -1.304, 0.818), (1.317, 3.0, 0.818), (1.418, 3.0, 0.6025), (2.938, -1.405, 0.6025), (1.479, 3.0, 0.3728), (2.938, -1.466, 0.3728), (1.5, -1.487, -1.5), (1.5, 1.513, -1.5), (-1.5, -1.487, -1.5), (1.5, -1.487, 0.1359), (1.5, 1.513, 0.1359), (-1.5, -1.487, 0.1359), (-0.3728, -0.3599, 1.479), (-0.3728, 0.3857, 1.479), (0.3728, 0.3857, 1.479), (-0.1359, -0.123, 1.5), (-0.1359, 0.1488, 1.5), (0.1359, 0.1488, 1.5), (-0.6025, -0.5896, 1.418), (-0.6025, 0.6154, 1.418), (0.6025, 0.6154, 1.418), (-0.818, -0.8051, 1.317), (-0.818, 0.8308, 1.317), (0.818, 0.8308, 1.317), (-1.013, -0.9998, 1.181), (-1.013, 1.026, 1.181), (1.013, 1.026, 1.181), (-1.181, -1.168, 1.013), (-1.181, 1.194, 1.013), (1.181, 1.194, 1.013), (-1.317, -1.304, 0.818), (-1.317, 1.33, 0.818), (1.317, 1.33, 0.818), (-1.418, -1.405, 0.6025), (-1.418, 1.431, 0.6025), (1.418, 1.431, 0.6025), (-1.479, -1.466, 0.3728), (-1.479, 1.492, 0.3728), (1.479, 1.492, 0.3728), (-1.5, 1.513, 0.1359), (0.3728, -0.3599, 1.479), (0.1359, -0.123, 1.5), (0.1359, 0.003941, 1.5), (-0.005574, -0.123, 1.5), (0.6025, -0.5896, 1.418), (0.818, -0.8051, 1.317), (1.013, -0.9998, 1.181), (1.181, -1.168, 1.013), (1.317, -1.304, 0.818), (1.418, -1.405, 0.6025), (1.479, -1.466, 0.3728), (-1.5, 1.513, -1.5), (0.0004566, 0.01008, 1.5)], [], [(99, 98, 30, 68), (97, 125, 123, 50, 8), (98, 99, 124, 134, 125, 97), (123, 125, 134, 124), (89, 92, 70, 7), (49, 91, 88, 5), (94, 97, 8, 13), (98, 95, 46, 30), (100, 94, 13, 15), (95, 101, 45, 46), (103, 100, 15, 16), (101, 104, 43, 45), (106, 103, 16, 18), (104, 107, 41, 43), (109, 106, 18, 21), (107, 110, 39, 41), (21, 22, 112, 109), (110, 113, 36, 39), (22, 25, 115, 112), (113, 116, 35, 36), (25, 27, 118, 115), (116, 119, 33, 35), (93, 118, 27, 10), (119, 121, 29, 33), (96, 99, 68, 73), (123, 122, 67, 50), (102, 96, 73, 75), (122, 126, 64, 67), (105, 102, 75, 77), (126, 127, 62, 64), (108, 105, 77, 78), (127, 128, 60, 62), (111, 108, 78, 80), (128, 129, 58, 60), (83, 114, 111, 80), (58, 129, 130, 56), (84, 117, 114, 83), (56, 130, 131, 54), (86, 120, 117, 84), (54, 131, 132, 52), (92, 120, 86, 70), (52, 132, 91, 49), (1, 90, 93, 10), (29, 121, 133, 2), (89, 7, 2, 133, 0, 4, 90, 1, 5, 88, 6, 3), (124, 99, 31, 69, 123), (98, 97, 51, 9), (88, 91, 71, 6), (48, 93, 90, 4), (12, 95, 98, 9), (99, 96, 47, 31), (14, 101, 95, 12), (47, 96, 102, 44), (17, 104, 101, 14), (44, 102, 105, 42), (19, 107, 104, 17), (42, 105, 108, 40), (20, 110, 107, 19), (40, 108, 111, 38), (20, 23, 113, 110), (111, 114, 37, 38), (23, 24, 116, 113), (114, 117, 34, 37), (24, 26, 119, 116), (117, 120, 32, 34), (121, 119, 26, 11), (120, 92, 28, 32), (72, 122, 123, 69), (51, 97, 94, 66), (74, 126, 122, 72), (66, 94, 100, 65), (76, 127, 126, 74), (65, 100, 103, 63), (79, 128, 127, 76), (63, 103, 106, 61), (81, 129, 128, 79), (61, 106, 109, 59), (82, 130, 129, 81), (59, 109, 112, 57), (85, 131, 130, 82), (57, 112, 115, 55), (87, 132, 131, 85), (55, 115, 118, 53), (91, 132, 87, 71), (53, 118, 93, 48), (0, 133, 121, 11), (28, 92, 89, 3)])
_uv = me_cube_019.uv_layers.new(name='UVMap')
_uv.uv.foreach_set('vector', [0.7387, 0.6188, 0.7613, 0.6188, 0.7613, 0.5, 0.7387, 0.5, 0.7613, 0.6301, 0.7505, 0.6301, 0.7387, 0.6301, 0.7387, 0.75, 0.7613, 0.75, 0.7613, 0.6188, 0.7387, 0.6188, 0.7387, 0.6248, 0.75, 0.6246, 0.7505, 0.6301, 0.7613, 0.6301, 0.7387, 0.6301, 0.7505, 0.6301, 0.75, 0.6246, 0.7387, 0.6248, 0.375, 0.562, 0.5113, 0.562, 0.5113, 0.5, 0.375, 0.5, 0.5113, 0.75, 0.5113, 0.687, 0.375, 0.687, 0.375, 0.75, 0.7811, 0.64, 0.7613, 0.6301, 0.7613, 0.75, 0.7811, 0.75, 0.7613, 0.6188, 0.7811, 0.6089, 0.7811, 0.5, 0.7613, 0.5, 0.8002, 0.6496, 0.7811, 0.64, 0.7811, 0.75, 0.8002, 0.75, 0.7811, 0.6089, 0.8002, 0.5994, 0.8002, 0.5, 0.7811, 0.5, 0.8182, 0.6585, 0.8002, 0.6496, 0.8002, 0.75, 0.8182, 0.75, 0.8002, 0.5994, 0.8182, 0.5904, 0.8182, 0.5, 0.8002, 0.5, 0.8344, 0.6667, 0.8182, 0.6585, 0.8182, 0.75, 0.8344, 0.75, 0.8182, 0.5904, 0.8344, 0.5823, 0.8344, 0.5, 0.8182, 0.5, 0.5844, 0.07633, 0.625, 0.08334, 0.625, 0.0, 0.5844, 0.0, 0.625, 0.1677, 0.5844, 0.1747, 0.5844, 0.25, 0.625, 0.25, 0.5844, 0.0, 0.5682, 0.0, 0.5682, 0.07065, 0.5844, 0.07633, 0.5844, 0.1747, 0.5682, 0.1804, 0.5682, 0.25, 0.5844, 0.25, 0.5682, 0.0, 0.5502, 0.0, 0.5502, 0.06646, 0.5682, 0.07065, 0.5682, 0.1804, 0.5502, 0.1846, 0.5502, 0.25, 0.5682, 0.25, 0.5502, 0.0, 0.5311, 0.0, 0.5311, 0.0639, 0.5502, 0.06646, 0.5502, 0.1846, 0.5311, 0.1872, 0.5311, 0.25, 0.5502, 0.25, 0.5113, 0.06304, 0.5311, 0.0639, 0.5311, 0.0, 0.5113, 0.0, 0.5311, 0.1872, 0.5113, 0.188, 0.5113, 0.25, 0.5311, 0.25, 0.7189, 0.6089, 0.7387, 0.6188, 0.7387, 0.5, 0.7189, 0.5, 0.7387, 0.6301, 0.7189, 0.64, 0.7189, 0.75, 0.7387, 0.75, 0.6998, 0.5994, 0.7189, 0.6089, 0.7189, 0.5, 0.6998, 0.5, 0.7189, 0.64, 0.6998, 0.6496, 0.6998, 0.75, 0.7189, 0.75, 0.6818, 0.5904, 0.6998, 0.5994, 0.6998, 0.5, 0.6818, 0.5, 0.6998, 0.6496, 0.6818, 0.6585, 0.6818, 0.75, 0.6998, 0.75, 0.6656, 0.5823, 0.6818, 0.5904, 0.6818, 0.5, 0.6656, 0.5, 0.6818, 0.6585, 0.6656, 0.6667, 0.6656, 0.75, 0.6818, 0.75, 0.5844, 0.5753, 0.6656, 0.5823, 0.6656, 0.5, 0.5844, 0.5, 0.6656, 0.6667, 0.5844, 0.6737, 0.5844, 0.75, 0.6656, 0.75, 0.5682, 0.5, 0.5682, 0.5696, 0.5844, 0.5753, 0.5844, 0.5, 0.5844, 0.75, 0.5844, 0.6737, 0.5682, 0.6793, 0.5682, 0.75, 0.5502, 0.5, 0.5502, 0.5654, 0.5682, 0.5696, 0.5682, 0.5, 0.5682, 0.75, 0.5682, 0.6793, 0.5502, 0.6835, 0.5502, 0.75, 0.5311, 0.5, 0.5311, 0.5628, 0.5502, 0.5654, 0.5502, 0.5, 0.5502, 0.75, 0.5502, 0.6835, 0.5311, 0.6861, 0.5311, 0.75, 0.5113, 0.562, 0.5311, 0.5628, 0.5311, 0.5, 0.5113, 0.5, 0.5311, 0.75, 0.5311, 0.6861, 0.5113, 0.687, 0.5113, 0.75, 0.375, 0.0, 0.375, 0.06304, 0.5113, 0.06304, 0.5113, 0.0, 0.5113, 0.25, 0.5113, 0.188, 0.375, 0.188, 0.375, 0.25, 0.375, 0.562, 0.375, 0.5, 0.125, 0.5, 0.125, 0.6849, 0.125, 0.75, 0.375, 0.75, 0.125, 0.687, 0.125, 0.75, 0.375, 0.75, 0.375, 0.5599, 0.375, 0.5, 0.125, 0.5, 0.7493, 0.6168, 0.7613, 0.6168, 0.7613, 0.5, 0.7387, 0.5, 0.7387, 0.6168, 0.7613, 0.6281, 0.7387, 0.6281, 0.7387, 0.75, 0.7613, 0.75, 0.375, 0.5, 0.5113, 0.5, 0.5113, 0.5, 0.375, 0.5, 0.5113, 0.5, 0.5113, 0.5, 0.375, 0.5, 0.375, 0.5, 0.7811, 0.75, 0.7811, 0.638, 0.7613, 0.6281, 0.7613, 0.75, 0.7613, 0.6168, 0.7811, 0.6069, 0.7811, 0.5, 0.7613, 0.5, 0.8002, 0.75, 0.8002, 0.6475, 0.7811, 0.638, 0.7811, 0.75, 0.7811, 0.5, 0.7811, 0.6069, 0.8002, 0.5973, 0.8002, 0.5, 0.8182, 0.75, 0.8182, 0.6565, 0.8002, 0.6475, 0.8002, 0.75, 0.8002, 0.5, 0.8002, 0.5973, 0.8182, 0.5884, 0.8182, 0.5, 0.8344, 0.75, 0.8344, 0.6646, 0.8182, 0.6565, 0.8182, 0.75, 0.8182, 0.5, 0.8182, 0.5884, 0.8344, 0.5802, 0.8344, 0.5, 0.5844, 0.0, 0.5844, 0.07836, 0.625, 0.08537, 0.625, 0.0, 0.625, 0.25, 0.625, 0.1698, 0.5844, 0.1768, 0.5844, 0.25, 0.5844, 0.0, 0.5682, 0.0, 0.5682, 0.07268, 0.5844, 0.07836, 0.5844, 0.1768, 0.5682, 0.1825, 0.5682, 0.25, 0.5844, 0.25, 0.5682, 0.0, 0.5502, 0.0, 0.5502, 0.06849, 0.5682, 0.07268, 0.5682, 0.1825, 0.5502, 0.1866, 0.5502, 0.25, 0.5682, 0.25, 0.5502, 0.0, 0.5311, 0.0, 0.5311, 0.06593, 0.5502, 0.06849, 0.5502, 0.1866, 0.5311, 0.1892, 0.5311, 0.25, 0.5502, 0.25, 0.5113, 0.06506, 0.5311, 0.06593, 0.5311, 0.0, 0.5113, 0.0, 0.5311, 0.1892, 0.5113, 0.1901, 0.5113, 0.25, 0.5311, 0.25, 0.7189, 0.5, 0.7189, 0.6069, 0.7387, 0.6168, 0.7387, 0.5, 0.7387, 0.75, 0.7387, 0.6281, 0.7189, 0.638, 0.7189, 0.75, 0.6998, 0.5, 0.6998, 0.5973, 0.7189, 0.6069, 0.7189, 0.5, 0.7189, 0.75, 0.7189, 0.638, 0.6998, 0.6475, 0.6998, 0.75, 0.6818, 0.5, 0.6818, 0.5884, 0.6998, 0.5973, 0.6998, 0.5, 0.6998, 0.75, 0.6998, 0.6475, 0.6818, 0.6565, 0.6818, 0.75, 0.6656, 0.5, 0.6656, 0.5802, 0.6818, 0.5884, 0.6818, 0.5, 0.6818, 0.75, 0.6818, 0.6565, 0.6656, 0.6646, 0.6656, 0.75, 0.5844, 0.5, 0.5844, 0.5732, 0.6656, 0.5802, 0.6656, 0.5, 0.6656, 0.75, 0.6656, 0.6646, 0.5844, 0.6716, 0.5844, 0.75, 0.5682, 0.5, 0.5682, 0.5675, 0.5844, 0.5732, 0.5844, 0.5, 0.5844, 0.75, 0.5844, 0.6716, 0.5682, 0.6773, 0.5682, 0.75, 0.5502, 0.5, 0.5502, 0.5634, 0.5682, 0.5675, 0.5682, 0.5, 0.5682, 0.75, 0.5682, 0.6773, 0.5502, 0.6815, 0.5502, 0.75, 0.5311, 0.5, 0.5311, 0.5608, 0.5502, 0.5634, 0.5502, 0.5, 0.5502, 0.75, 0.5502, 0.6815, 0.5311, 0.6841, 0.5311, 0.75, 0.5113, 0.5599, 0.5311, 0.5608, 0.5311, 0.5, 0.5113, 0.5, 0.5311, 0.75, 0.5311, 0.6841, 0.5113, 0.6849, 0.5113, 0.75, 0.375, 0.0, 0.375, 0.0, 0.5113, 0.0, 0.5113, 0.0, 0.5113, 0.0, 0.5113, 0.0, 0.375, 0.0, 0.375, 0.0])
me_cube_019.use_remesh_fix_poles = True
me_cube_019.use_remesh_preserve_attributes = False
me_cube_019.update()
me_cube_018 = bpy.data.meshes.new('Cube.018')
me_cube_018.from_pydata([(-1.5, -3.0, -1.5), (-1.5, 3.0, -1.5), (-6.001, -1.5, -1.5), (1.5, -3.0, -1.5), (1.5, 3.0, -1.5), (-6.001, 1.5, -1.5), (-0.1359, -3.0, 1.5), (-0.0007858, -0.1359, 1.5), (-1.5, -3.0, 0.1359), (-0.3728, -3.0, 1.479), (-0.6025, -3.0, 1.418), (-0.818, -3.0, 1.317), (-1.013, -3.0, 1.181), (-1.181, -3.0, 1.013), (-1.317, -3.0, 0.818), (-1.418, -3.0, 0.6025), (-1.479, -3.0, 0.3728), (-1.5, 3.0, 0.1359), (-6.001, -1.5, 0.1359), (-6.001, -0.1359, 1.5), (-0.1359, 3.0, 1.5), (-6.001, -1.479, 0.3728), (-1.479, 3.0, 0.3728), (-6.001, -1.418, 0.6025), (-1.418, 3.0, 0.6025), (-1.317, 3.0, 0.818), (-6.001, -1.317, 0.818), (-6.001, -1.181, 1.013), (-1.181, 3.0, 1.013), (-1.013, 3.0, 1.181), (-6.001, -1.013, 1.181), (-6.001, -0.818, 1.317), (-0.818, 3.0, 1.317), (-0.6025, 3.0, 1.418), (-6.001, -0.6025, 1.418), (-6.001, -0.3728, 1.479), (-0.3728, 3.0, 1.479), (1.5, -3.0, 0.1359), (0.1359, -3.0, 1.5), (-0.0007858, 0.1359, 1.5), (1.479, -3.0, 0.3728), (1.418, -3.0, 0.6025), (1.317, -3.0, 0.818), (1.181, -3.0, 1.013), (1.013, -3.0, 1.181), (0.818, -3.0, 1.317), (0.6025, -3.0, 1.418), (0.3728, -3.0, 1.479), (0.1359, 3.0, 1.5), (-6.001, 0.1359, 1.5), (1.5, 3.0, 0.1359), (-6.001, 1.5, 0.1359), (-6.001, 0.3728, 1.479), (0.3728, 3.0, 1.479), (-6.001, 0.6025, 1.418), (0.6025, 3.0, 1.418), (-6.001, 0.818, 1.317), (0.818, 3.0, 1.317), (-6.001, 1.013, 1.181), (1.013, 3.0, 1.181), (-6.001, 1.181, 1.013), (1.181, 3.0, 1.013), (-6.001, 1.317, 0.818), (1.317, 3.0, 0.818), (1.418, 3.0, 0.6025), (-6.001, 1.418, 0.6025), (1.479, 3.0, 0.3728), (-6.001, 1.479, 0.3728), (-1.317, -1.317, 0.818), (-0.3728, -0.3728, 1.479), (-0.3728, 0.3728, 1.479), (-1.479, -1.479, 0.3728), (-1.418, -1.418, 0.6025), (-0.1359, -0.1359, 1.5), (-0.1359, 0.1359, 1.5), (-1.5, -1.5, 0.1359), (-0.6025, -0.6025, 1.418), (-0.6025, 0.6025, 1.418), (-0.818, -0.818, 1.317), (-0.818, 0.818, 1.317), (-1.013, 1.013, 1.181), (-1.013, -1.013, 1.181), (-1.181, 1.181, 1.013), (-1.181, -1.181, 1.013), (-1.317, 1.317, 0.818), (-1.418, 1.418, 0.6025), (-1.479, 1.479, 0.3728), (-1.5, 1.5, 0.1359), (-1.5, -1.5, -1.5), (-1.5, 1.5, -1.5), (-0.006158, -0.1359, 1.5), (-0.006147, -0.1357, 1.5)], [], [(73, 90, 7, 39, 74, 20, 48, 38, 6), (90, 91, 7), (7, 91, 90, 73, 74, 39), (4, 3, 37, 50), (69, 73, 6, 9), (74, 70, 36, 20), (76, 69, 9, 10), (70, 77, 33, 36), (78, 76, 10, 11), (77, 79, 32, 33), (81, 78, 11, 12), (79, 80, 29, 32), (83, 81, 12, 13), (80, 82, 28, 29), (13, 14, 68, 83), (82, 84, 25, 28), (14, 15, 72, 68), (84, 85, 24, 25), (15, 16, 71, 72), (85, 86, 22, 24), (16, 8, 75, 71), (86, 87, 17, 22), (48, 53, 47, 38), (53, 55, 46, 47), (55, 57, 45, 46), (57, 59, 44, 45), (59, 61, 43, 44), (61, 63, 42, 43), (63, 64, 41, 42), (64, 66, 40, 41), (66, 50, 37, 40), (0, 88, 75, 8), (17, 87, 89, 1), (74, 73, 19, 49), (5, 89, 87, 51), (19, 73, 69, 35), (69, 76, 34, 35), (76, 78, 31, 34), (78, 81, 30, 31), (81, 83, 27, 30), (83, 68, 26, 27), (68, 72, 23, 26), (72, 71, 21, 23), (71, 75, 18, 21), (52, 70, 74, 49), (54, 77, 70, 52), (56, 79, 77, 54), (58, 80, 79, 56), (60, 82, 80, 58), (60, 62, 84, 82), (62, 65, 85, 84), (65, 67, 86, 85), (67, 51, 87, 86), (18, 75, 88, 2), (89, 5, 2, 88, 0, 3, 4, 1)])
_uv = me_cube_018.uv_layers.new(name='UVMap')
_uv.uv.foreach_set('vector', [0.7613, 0.6307, 0.7505, 0.6307, 0.7501, 0.6307, 0.7501, 0.6193, 0.7613, 0.6193, 0.7613, 0.5, 0.7387, 0.5, 0.7387, 0.75, 0.7613, 0.75, 0.7505, 0.6307, 0.7505, 0.6307, 0.7501, 0.6307, 0.7501, 0.6307, 0.7505, 0.6307, 0.7505, 0.6307, 0.7613, 0.6307, 0.7613, 0.6193, 0.7501, 0.6193, 0.375, 0.5, 0.375, 0.75, 0.5113, 0.75, 0.5113, 0.5, 0.7811, 0.6405, 0.7613, 0.6307, 0.7613, 0.75, 0.7811, 0.75, 0.7613, 0.6193, 0.7811, 0.6095, 0.7811, 0.5, 0.7613, 0.5, 0.8002, 0.6501, 0.7811, 0.6405, 0.7811, 0.75, 0.8002, 0.75, 0.7811, 0.6095, 0.8002, 0.5999, 0.8002, 0.5, 0.7811, 0.5, 0.8182, 0.6591, 0.8002, 0.6501, 0.8002, 0.75, 0.8182, 0.75, 0.8002, 0.5999, 0.8182, 0.5909, 0.8182, 0.5, 0.8002, 0.5, 0.8344, 0.6672, 0.8182, 0.6591, 0.8182, 0.75, 0.8344, 0.75, 0.8182, 0.5909, 0.8344, 0.5828, 0.8344, 0.5, 0.8182, 0.5, 0.5844, 0.0758, 0.625, 0.0828, 0.625, 0.0, 0.5844, 0.0, 0.625, 0.1672, 0.5844, 0.1742, 0.5844, 0.25, 0.625, 0.25, 0.5844, 0.0, 0.5682, 0.0, 0.5682, 0.07011, 0.5844, 0.0758, 0.5844, 0.1742, 0.5682, 0.1799, 0.5682, 0.25, 0.5844, 0.25, 0.5682, 0.0, 0.5502, 0.0, 0.5502, 0.06593, 0.5682, 0.07011, 0.5682, 0.1799, 0.5502, 0.1841, 0.5502, 0.25, 0.5682, 0.25, 0.5502, 0.0, 0.5311, 0.0, 0.5311, 0.06336, 0.5502, 0.06593, 0.5502, 0.1841, 0.5311, 0.1866, 0.5311, 0.25, 0.5502, 0.25, 0.5311, 0.0, 0.5113, 0.0, 0.5113, 0.0625, 0.5311, 0.06336, 0.5311, 0.1866, 0.5113, 0.1875, 0.5113, 0.25, 0.5311, 0.25, 0.7387, 0.5, 0.7189, 0.5, 0.7189, 0.75, 0.7387, 0.75, 0.7189, 0.5, 0.6998, 0.5, 0.6998, 0.75, 0.7189, 0.75, 0.6998, 0.5, 0.6818, 0.5, 0.6818, 0.75, 0.6998, 0.75, 0.6818, 0.5, 0.6656, 0.5, 0.6656, 0.75, 0.6818, 0.75, 0.6656, 0.5, 0.5844, 0.5, 0.5844, 0.75, 0.6656, 0.75, 0.5844, 0.5, 0.5682, 0.5, 0.5682, 0.75, 0.5844, 0.75, 0.5682, 0.5, 0.5502, 0.5, 0.5502, 0.75, 0.5682, 0.75, 0.5502, 0.5, 0.5311, 0.5, 0.5311, 0.75, 0.5502, 0.75, 0.5311, 0.5, 0.5113, 0.5, 0.5113, 0.75, 0.5311, 0.75, 0.375, 0.0, 0.375, 0.0625, 0.5113, 0.0625, 0.5113, 0.0, 0.5113, 0.25, 0.5113, 0.1875, 0.375, 0.1875, 0.375, 0.25, 0.7387, 0.7444, 0.7613, 0.7444, 0.7613, 0.5, 0.7387, 0.5, 0.375, 0.5, 0.375, 0.5, 0.5113, 0.5, 0.5113, 0.5, 0.7613, 0.5, 0.7613, 0.7444, 0.7811, 0.7345, 0.7811, 0.5, 0.7811, 0.7345, 0.8002, 0.7249, 0.8002, 0.5, 0.7811, 0.5, 0.8002, 0.7249, 0.8182, 0.716, 0.8182, 0.5, 0.8002, 0.5, 0.8182, 0.716, 0.8344, 0.7078, 0.8344, 0.5, 0.8182, 0.5, 0.625, 0.04216, 0.5844, 0.04917, 0.5844, 0.25, 0.625, 0.25, 0.5844, 0.04917, 0.5682, 0.05485, 0.5682, 0.25, 0.5844, 0.25, 0.5682, 0.05485, 0.5502, 0.05904, 0.5502, 0.25, 0.5682, 0.25, 0.5502, 0.05904, 0.5311, 0.0616, 0.5311, 0.25, 0.5502, 0.25, 0.5311, 0.0616, 0.5113, 0.06247, 0.5113, 0.25, 0.5311, 0.25, 0.7189, 0.5, 0.7189, 0.7345, 0.7387, 0.7444, 0.7387, 0.5, 0.6998, 0.5, 0.6998, 0.7249, 0.7189, 0.7345, 0.7189, 0.5, 0.6818, 0.5, 0.6818, 0.716, 0.6998, 0.7249, 0.6998, 0.5, 0.6656, 0.5, 0.6656, 0.7078, 0.6818, 0.716, 0.6818, 0.5, 0.5844, 0.5, 0.5844, 0.7008, 0.6656, 0.7078, 0.6656, 0.5, 0.5844, 0.5, 0.5682, 0.5, 0.5682, 0.6951, 0.5844, 0.7008, 0.5682, 0.5, 0.5502, 0.5, 0.5502, 0.691, 0.5682, 0.6951, 0.5502, 0.5, 0.5311, 0.5, 0.5311, 0.6884, 0.5502, 0.691, 0.5311, 0.5, 0.5113, 0.5, 0.5113, 0.6875, 0.5311, 0.6884, 0.5113, 0.0, 0.5113, 0.0, 0.375, 0.0, 0.375, 0.0, 0.125, 0.5625, 0.375, 0.5, 0.125, 0.5, 0.125, 0.6875, 0.125, 0.75, 0.375, 0.75, 0.375, 0.5, 0.125, 0.5])
me_cube_018.use_remesh_fix_poles = True
me_cube_018.use_remesh_preserve_attributes = False
me_cube_018.update()
me_cube_021 = bpy.data.meshes.new('Cube.021')
me_cube_021.from_pydata([(-2.5, -2.5, -2.5), (-2.5, -2.5, 2.5), (-2.5, 2.5, -2.5), (-2.5, 2.5, 2.5), (2.5, -2.5, -2.5), (2.5, -2.5, 2.5), (2.5, 2.5, -2.5), (2.5, 2.5, 2.5)], [], [(0, 1, 3, 2), (2, 3, 7, 6), (6, 7, 5, 4), (4, 5, 1, 0), (2, 6, 4, 0), (7, 3, 1, 5)])
_uv = me_cube_021.uv_layers.new(name='UVMap')
_uv.uv.foreach_set('vector', [0.375, 0.0, 0.625, 0.0, 0.625, 0.25, 0.375, 0.25, 0.375, 0.25, 0.625, 0.25, 0.625, 0.5, 0.375, 0.5, 0.375, 0.5, 0.625, 0.5, 0.625, 0.75, 0.375, 0.75, 0.375, 0.75, 0.625, 0.75, 0.625, 1.0, 0.375, 1.0, 0.125, 0.5, 0.375, 0.5, 0.375, 0.75, 0.125, 0.75, 0.625, 0.5, 0.875, 0.5, 0.875, 0.75, 0.625, 0.75])
me_cube_021.use_remesh_fix_poles = True
me_cube_021.use_remesh_preserve_attributes = False
me_cube_021.update()

# ---- objects
ob_light = bpy.data.objects.new('Light', light_light)
ob_camera = bpy.data.objects.new('Camera', cam_camera)
ob_corredor1 = bpy.data.objects.new('Corredor1', me_cube_001)
ob_rampa = bpy.data.objects.new('rampa', me_cube)
ob_corredor_porta = bpy.data.objects.new('Corredor-Porta', me_cube_002)
ob_corredor2_001 = bpy.data.objects.new('Corredor2.001', me_cube_003)
ob_corredor_t = bpy.data.objects.new('Corredor T', me_cube_019)
ob_corredor_t_1 = bpy.data.objects.new('Corredor T-1', me_cube_018)
ob_cube = bpy.data.objects.new('Cube', me_cube_021)

# ---- transforms, parenting, visibility, modifiers, constraints
ob_light.location = (4.076, 1.005, 5.904)
ob_light.rotation_euler = (0.6503, 0.05522, 1.866)
ob_light.lock_rotations_4d = False
ob_light.empty_display_type = 'ARROWS'
ob_light.color = (0.0, 0.0, 0.0, 0.0)
ob_light.lineart.crease_threshold = 0.0
ob_camera.location = (7.359, -6.926, 4.958)
ob_camera.rotation_euler = (1.109, 0.0, 0.8149)
ob_camera.lock_rotations_4d = False
ob_camera.empty_display_type = 'ARROWS'
ob_camera.color = (0.0, 0.0, 0.0, 0.0)
ob_camera.display_type = 'WIRE'
ob_camera.lineart.crease_threshold = 0.0
ob_corredor1.location = (0.0, 0.0, 1.5)
ob_rampa.location = (0.0, -3.14, 0.1)
ob_corredor_porta.location = (0.0, 5.98, 1.5)
ob_corredor2_001.location = (0.0, 11.98, 1.5)
ob_corredor2_001.rotation_euler = (0.0, -0.0, 160.2)
ob_corredor_t.location = (-10.05, 18.69, 1.5)
ob_corredor_t.rotation_euler = (0.0, -0.0, 3.142)
ob_corredor_t_1.location = (0.0, 20.98, 1.5)
ob_corredor_t_1.rotation_euler = (0.0, -0.0, 1.571)
ob_cube.location = (4.903, 5.505, 1.5)
ob_cube.scale = (1.2, 1.0, 0.5)

# ---- collection membership
col_collection.objects.link(ob_light)
col_collection.objects.link(ob_camera)
col_collection.objects.link(ob_corredor1)
col_collection.objects.link(ob_rampa)
col_collection_2.objects.link(ob_corredor_porta)
col_collection_2.objects.link(ob_corredor2_001)
col_collection_3.objects.link(ob_corredor_t)
col_collection_3.objects.link(ob_corredor_t_1)
col_collection_4.objects.link(ob_cube)

# ---- scene / render settings (as saved in the file)
scene.camera = ob_camera
scene.frame_start = 1; scene.frame_end = 250; scene.frame_set(1)
scene.render.engine = 'BLENDER_EEVEE_NEXT'
scene.cycles.sampling_pattern = 'TABULATED_SOBOL'
scene.cycles.use_light_tree = False
scene.view_settings.view_transform = 'Filmic'
bpy.context.view_layer.update()
